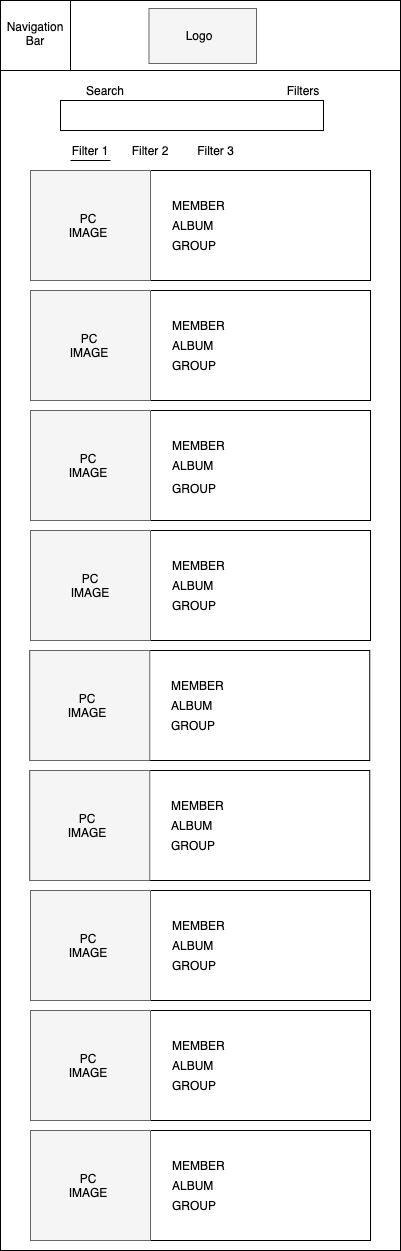

The diagram above was exported from draw.io. Its source (the exported page's mxGraphModel, read from the mxfile embedded in the PNG):
<mxGraphModel dx="1886" dy="1130" grid="1" gridSize="10" guides="1" tooltips="1" connect="1" arrows="1" fold="1" page="1" pageScale="1" pageWidth="850" pageHeight="1100" math="0" shadow="0">
  <root>
    <mxCell id="0" />
    <mxCell id="1" parent="0" />
    <mxCell id="2" value="" style="rounded=0;whiteSpace=wrap;html=1;" vertex="1" parent="1">
      <mxGeometry x="220" y="110" width="400" height="1250" as="geometry" />
    </mxCell>
    <mxCell id="3" value="" style="rounded=0;whiteSpace=wrap;html=1;" vertex="1" parent="1">
      <mxGeometry x="220" y="110" width="400" height="70" as="geometry" />
    </mxCell>
    <mxCell id="4" value="&lt;font style=&quot;font-size: 14px&quot;&gt;LOGO&lt;/font&gt;" style="text;html=1;fillColor=none;align=center;verticalAlign=middle;whiteSpace=wrap;rounded=0;strokeColor=#000000;" vertex="1" parent="1">
      <mxGeometry x="365" y="115" width="110" height="65" as="geometry" />
    </mxCell>
    <mxCell id="5" value="" style="rounded=0;whiteSpace=wrap;html=1;strokeWidth=1;" vertex="1" parent="1">
      <mxGeometry x="280" y="210" width="263" height="30" as="geometry" />
    </mxCell>
    <mxCell id="6" value="Navigation&lt;br&gt;Bar" style="text;html=1;strokeColor=none;fillColor=none;align=center;verticalAlign=middle;whiteSpace=wrap;rounded=0;" vertex="1" parent="1">
      <mxGeometry x="230" y="125" width="60" height="40" as="geometry" />
    </mxCell>
    <mxCell id="7" value="" style="rounded=0;whiteSpace=wrap;html=1;strokeColor=#000000;" vertex="1" parent="1">
      <mxGeometry x="220" y="110" width="400" height="70" as="geometry" />
    </mxCell>
    <mxCell id="8" value="" style="rounded=0;whiteSpace=wrap;html=1;strokeColor=#666666;fillColor=#f5f5f5;fontColor=#333333;" vertex="1" parent="1">
      <mxGeometry x="368.5" y="118" width="107.5" height="55" as="geometry" />
    </mxCell>
    <mxCell id="9" value="Logo" style="text;html=1;strokeColor=none;fillColor=none;align=center;verticalAlign=middle;whiteSpace=wrap;rounded=0;" vertex="1" parent="1">
      <mxGeometry x="399.25" y="135" width="40" height="20" as="geometry" />
    </mxCell>
    <mxCell id="10" value="" style="whiteSpace=wrap;html=1;aspect=fixed;strokeColor=#000000;" vertex="1" parent="1">
      <mxGeometry x="220" y="110" width="70" height="70" as="geometry" />
    </mxCell>
    <mxCell id="11" value="Navigation&lt;br&gt;Bar" style="text;html=1;strokeColor=none;fillColor=none;align=center;verticalAlign=middle;whiteSpace=wrap;rounded=0;" vertex="1" parent="1">
      <mxGeometry x="235" y="133" width="40" height="20" as="geometry" />
    </mxCell>
    <mxCell id="12" value="Search" style="text;html=1;strokeColor=none;fillColor=none;align=center;verticalAlign=middle;whiteSpace=wrap;rounded=0;" vertex="1" parent="1">
      <mxGeometry x="305" y="190" width="40" height="20" as="geometry" />
    </mxCell>
    <mxCell id="13" value="" style="rounded=0;whiteSpace=wrap;html=1;" vertex="1" parent="1">
      <mxGeometry x="250" y="280" width="340" height="110" as="geometry" />
    </mxCell>
    <mxCell id="14" value="" style="rounded=0;whiteSpace=wrap;html=1;" vertex="1" parent="1">
      <mxGeometry x="250" y="400" width="340" height="110" as="geometry" />
    </mxCell>
    <mxCell id="15" value="" style="rounded=0;whiteSpace=wrap;html=1;" vertex="1" parent="1">
      <mxGeometry x="250" y="520" width="340" height="110" as="geometry" />
    </mxCell>
    <mxCell id="16" value="" style="rounded=0;whiteSpace=wrap;html=1;" vertex="1" parent="1">
      <mxGeometry x="250" y="640" width="340" height="110" as="geometry" />
    </mxCell>
    <mxCell id="17" value="" style="rounded=0;whiteSpace=wrap;html=1;strokeColor=#666666;fontColor=#333333;fillColor=#f5f5f5;" vertex="1" parent="1">
      <mxGeometry x="250" y="280" width="120" height="110" as="geometry" />
    </mxCell>
    <mxCell id="18" value="" style="rounded=0;whiteSpace=wrap;html=1;strokeColor=#666666;fontColor=#333333;fillColor=#f5f5f5;" vertex="1" parent="1">
      <mxGeometry x="250" y="400" width="120" height="110" as="geometry" />
    </mxCell>
    <mxCell id="19" value="" style="rounded=0;whiteSpace=wrap;html=1;strokeColor=#666666;fontColor=#333333;fillColor=#f5f5f5;" vertex="1" parent="1">
      <mxGeometry x="250" y="520" width="120" height="110" as="geometry" />
    </mxCell>
    <mxCell id="20" value="" style="rounded=0;whiteSpace=wrap;html=1;strokeColor=#666666;fontColor=#333333;fillColor=#f5f5f5;" vertex="1" parent="1">
      <mxGeometry x="250" y="640" width="120" height="110" as="geometry" />
    </mxCell>
    <mxCell id="21" value="MEMBER" style="text;html=1;strokeColor=none;fillColor=none;align=left;verticalAlign=middle;whiteSpace=wrap;rounded=0;" vertex="1" parent="1">
      <mxGeometry x="390" y="305" width="185" height="20" as="geometry" />
    </mxCell>
    <mxCell id="22" value="ALBUM" style="text;html=1;strokeColor=none;fillColor=none;align=left;verticalAlign=middle;whiteSpace=wrap;rounded=0;" vertex="1" parent="1">
      <mxGeometry x="390" y="325" width="185" height="20" as="geometry" />
    </mxCell>
    <mxCell id="23" value="GROUP" style="text;html=1;strokeColor=none;fillColor=none;align=left;verticalAlign=middle;whiteSpace=wrap;rounded=0;" vertex="1" parent="1">
      <mxGeometry x="390" y="345" width="185" height="20" as="geometry" />
    </mxCell>
    <mxCell id="24" value="MEMBER" style="text;html=1;strokeColor=none;fillColor=none;align=left;verticalAlign=middle;whiteSpace=wrap;rounded=0;" vertex="1" parent="1">
      <mxGeometry x="390" y="425" width="185" height="20" as="geometry" />
    </mxCell>
    <mxCell id="25" value="ALBUM" style="text;html=1;strokeColor=none;fillColor=none;align=left;verticalAlign=middle;whiteSpace=wrap;rounded=0;" vertex="1" parent="1">
      <mxGeometry x="390" y="445" width="185" height="20" as="geometry" />
    </mxCell>
    <mxCell id="26" value="GROUP" style="text;html=1;strokeColor=none;fillColor=none;align=left;verticalAlign=middle;whiteSpace=wrap;rounded=0;" vertex="1" parent="1">
      <mxGeometry x="390" y="465" width="185" height="20" as="geometry" />
    </mxCell>
    <mxCell id="27" value="MEMBER" style="text;html=1;strokeColor=none;fillColor=none;align=left;verticalAlign=middle;whiteSpace=wrap;rounded=0;" vertex="1" parent="1">
      <mxGeometry x="390" y="545" width="185" height="20" as="geometry" />
    </mxCell>
    <mxCell id="28" value="ALBUM" style="text;html=1;strokeColor=none;fillColor=none;align=left;verticalAlign=middle;whiteSpace=wrap;rounded=0;" vertex="1" parent="1">
      <mxGeometry x="390" y="565" width="185" height="20" as="geometry" />
    </mxCell>
    <mxCell id="29" value="GROUP" style="text;html=1;strokeColor=none;fillColor=none;align=left;verticalAlign=middle;whiteSpace=wrap;rounded=0;" vertex="1" parent="1">
      <mxGeometry x="390" y="585" width="185" height="25" as="geometry" />
    </mxCell>
    <mxCell id="30" value="MEMBER" style="text;html=1;strokeColor=none;fillColor=none;align=left;verticalAlign=middle;whiteSpace=wrap;rounded=0;" vertex="1" parent="1">
      <mxGeometry x="390" y="665" width="185" height="20" as="geometry" />
    </mxCell>
    <mxCell id="31" value="ALBUM" style="text;html=1;strokeColor=none;fillColor=none;align=left;verticalAlign=middle;whiteSpace=wrap;rounded=0;" vertex="1" parent="1">
      <mxGeometry x="390" y="685" width="185" height="20" as="geometry" />
    </mxCell>
    <mxCell id="32" value="GROUP" style="text;html=1;strokeColor=none;fillColor=none;align=left;verticalAlign=middle;whiteSpace=wrap;rounded=0;" vertex="1" parent="1">
      <mxGeometry x="390" y="705" width="185" height="20" as="geometry" />
    </mxCell>
    <mxCell id="33" value="" style="endArrow=none;html=1;exitX=0;exitY=1;exitDx=0;exitDy=0;entryX=1;entryY=1;entryDx=0;entryDy=0;" edge="1" source="41" target="41" parent="1">
      <mxGeometry width="50" height="50" relative="1" as="geometry">
        <mxPoint x="63.75" y="160" as="sourcePoint" />
        <mxPoint x="111.25" y="160" as="targetPoint" />
      </mxGeometry>
    </mxCell>
    <mxCell id="34" value="Filter 2" style="text;html=1;strokeColor=none;fillColor=none;align=center;verticalAlign=middle;whiteSpace=wrap;rounded=0;" vertex="1" parent="1">
      <mxGeometry x="350" y="250" width="40" height="20" as="geometry" />
    </mxCell>
    <mxCell id="35" value="Filter 3" style="text;html=1;strokeColor=none;fillColor=none;align=center;verticalAlign=middle;whiteSpace=wrap;rounded=0;" vertex="1" parent="1">
      <mxGeometry x="399" y="251" width="72.75" height="18.71" as="geometry" />
    </mxCell>
    <mxCell id="36" value="Filters" style="text;html=1;strokeColor=none;fillColor=none;align=center;verticalAlign=middle;whiteSpace=wrap;rounded=0;" vertex="1" parent="1">
      <mxGeometry x="503" y="190" width="40" height="20" as="geometry" />
    </mxCell>
    <mxCell id="37" value="PC IMAGE" style="text;html=1;strokeColor=none;fillColor=none;align=center;verticalAlign=middle;whiteSpace=wrap;rounded=0;" vertex="1" parent="1">
      <mxGeometry x="287.5" y="325" width="40" height="20" as="geometry" />
    </mxCell>
    <mxCell id="38" value="PC IMAGE" style="text;html=1;strokeColor=none;fillColor=none;align=center;verticalAlign=middle;whiteSpace=wrap;rounded=0;" vertex="1" parent="1">
      <mxGeometry x="289.25" y="445" width="40" height="20" as="geometry" />
    </mxCell>
    <mxCell id="39" value="PC IMAGE" style="text;html=1;strokeColor=none;fillColor=none;align=center;verticalAlign=middle;whiteSpace=wrap;rounded=0;" vertex="1" parent="1">
      <mxGeometry x="287.5" y="565" width="40" height="20" as="geometry" />
    </mxCell>
    <mxCell id="40" value="PC IMAGE" style="text;html=1;strokeColor=none;fillColor=none;align=center;verticalAlign=middle;whiteSpace=wrap;rounded=0;" vertex="1" parent="1">
      <mxGeometry x="290" y="685" width="40" height="20" as="geometry" />
    </mxCell>
    <mxCell id="41" value="Filter 1" style="text;html=1;strokeColor=none;fillColor=none;align=center;verticalAlign=middle;whiteSpace=wrap;rounded=0;" vertex="1" parent="1">
      <mxGeometry x="290" y="250" width="40" height="20" as="geometry" />
    </mxCell>
    <mxCell id="42" value="" style="rounded=0;whiteSpace=wrap;html=1;" vertex="1" parent="1">
      <mxGeometry x="249.25" y="760" width="340" height="110" as="geometry" />
    </mxCell>
    <mxCell id="43" value="" style="rounded=0;whiteSpace=wrap;html=1;strokeColor=#666666;fontColor=#333333;fillColor=#f5f5f5;" vertex="1" parent="1">
      <mxGeometry x="249.25" y="760" width="120" height="110" as="geometry" />
    </mxCell>
    <mxCell id="44" value="MEMBER" style="text;html=1;strokeColor=none;fillColor=none;align=left;verticalAlign=middle;whiteSpace=wrap;rounded=0;" vertex="1" parent="1">
      <mxGeometry x="389.25" y="785" width="185" height="20" as="geometry" />
    </mxCell>
    <mxCell id="45" value="ALBUM" style="text;html=1;strokeColor=none;fillColor=none;align=left;verticalAlign=middle;whiteSpace=wrap;rounded=0;" vertex="1" parent="1">
      <mxGeometry x="389.25" y="805" width="185" height="20" as="geometry" />
    </mxCell>
    <mxCell id="46" value="GROUP" style="text;html=1;strokeColor=none;fillColor=none;align=left;verticalAlign=middle;whiteSpace=wrap;rounded=0;" vertex="1" parent="1">
      <mxGeometry x="389.25" y="825" width="185" height="20" as="geometry" />
    </mxCell>
    <mxCell id="47" value="PC IMAGE" style="text;html=1;strokeColor=none;fillColor=none;align=center;verticalAlign=middle;whiteSpace=wrap;rounded=0;" vertex="1" parent="1">
      <mxGeometry x="286.75" y="805" width="40" height="20" as="geometry" />
    </mxCell>
    <mxCell id="48" value="" style="rounded=0;whiteSpace=wrap;html=1;" vertex="1" parent="1">
      <mxGeometry x="249.25" y="880" width="340" height="110" as="geometry" />
    </mxCell>
    <mxCell id="49" value="" style="rounded=0;whiteSpace=wrap;html=1;strokeColor=#666666;fontColor=#333333;fillColor=#f5f5f5;" vertex="1" parent="1">
      <mxGeometry x="249.25" y="880" width="120" height="110" as="geometry" />
    </mxCell>
    <mxCell id="50" value="MEMBER" style="text;html=1;strokeColor=none;fillColor=none;align=left;verticalAlign=middle;whiteSpace=wrap;rounded=0;" vertex="1" parent="1">
      <mxGeometry x="389.25" y="905" width="185" height="20" as="geometry" />
    </mxCell>
    <mxCell id="51" value="ALBUM" style="text;html=1;strokeColor=none;fillColor=none;align=left;verticalAlign=middle;whiteSpace=wrap;rounded=0;" vertex="1" parent="1">
      <mxGeometry x="389.25" y="925" width="185" height="20" as="geometry" />
    </mxCell>
    <mxCell id="52" value="GROUP" style="text;html=1;strokeColor=none;fillColor=none;align=left;verticalAlign=middle;whiteSpace=wrap;rounded=0;" vertex="1" parent="1">
      <mxGeometry x="389.25" y="945" width="185" height="20" as="geometry" />
    </mxCell>
    <mxCell id="53" value="PC IMAGE" style="text;html=1;strokeColor=none;fillColor=none;align=center;verticalAlign=middle;whiteSpace=wrap;rounded=0;" vertex="1" parent="1">
      <mxGeometry x="286.75" y="925" width="40" height="20" as="geometry" />
    </mxCell>
    <mxCell id="54" value="" style="rounded=0;whiteSpace=wrap;html=1;" vertex="1" parent="1">
      <mxGeometry x="250" y="1000" width="340" height="110" as="geometry" />
    </mxCell>
    <mxCell id="55" value="" style="rounded=0;whiteSpace=wrap;html=1;strokeColor=#666666;fontColor=#333333;fillColor=#f5f5f5;" vertex="1" parent="1">
      <mxGeometry x="250" y="1000" width="120" height="110" as="geometry" />
    </mxCell>
    <mxCell id="56" value="MEMBER" style="text;html=1;strokeColor=none;fillColor=none;align=left;verticalAlign=middle;whiteSpace=wrap;rounded=0;" vertex="1" parent="1">
      <mxGeometry x="390" y="1025" width="185" height="20" as="geometry" />
    </mxCell>
    <mxCell id="57" value="ALBUM" style="text;html=1;strokeColor=none;fillColor=none;align=left;verticalAlign=middle;whiteSpace=wrap;rounded=0;" vertex="1" parent="1">
      <mxGeometry x="390" y="1045" width="185" height="20" as="geometry" />
    </mxCell>
    <mxCell id="58" value="GROUP" style="text;html=1;strokeColor=none;fillColor=none;align=left;verticalAlign=middle;whiteSpace=wrap;rounded=0;" vertex="1" parent="1">
      <mxGeometry x="390" y="1065" width="185" height="20" as="geometry" />
    </mxCell>
    <mxCell id="59" value="PC IMAGE" style="text;html=1;strokeColor=none;fillColor=none;align=center;verticalAlign=middle;whiteSpace=wrap;rounded=0;" vertex="1" parent="1">
      <mxGeometry x="287.5" y="1045" width="40" height="20" as="geometry" />
    </mxCell>
    <mxCell id="60" value="" style="rounded=0;whiteSpace=wrap;html=1;" vertex="1" parent="1">
      <mxGeometry x="250" y="1120" width="340" height="110" as="geometry" />
    </mxCell>
    <mxCell id="61" value="" style="rounded=0;whiteSpace=wrap;html=1;strokeColor=#666666;fontColor=#333333;fillColor=#f5f5f5;" vertex="1" parent="1">
      <mxGeometry x="250" y="1120" width="120" height="110" as="geometry" />
    </mxCell>
    <mxCell id="62" value="MEMBER" style="text;html=1;strokeColor=none;fillColor=none;align=left;verticalAlign=middle;whiteSpace=wrap;rounded=0;" vertex="1" parent="1">
      <mxGeometry x="390" y="1145" width="185" height="20" as="geometry" />
    </mxCell>
    <mxCell id="63" value="ALBUM" style="text;html=1;strokeColor=none;fillColor=none;align=left;verticalAlign=middle;whiteSpace=wrap;rounded=0;" vertex="1" parent="1">
      <mxGeometry x="390" y="1165" width="185" height="20" as="geometry" />
    </mxCell>
    <mxCell id="64" value="GROUP" style="text;html=1;strokeColor=none;fillColor=none;align=left;verticalAlign=middle;whiteSpace=wrap;rounded=0;" vertex="1" parent="1">
      <mxGeometry x="390" y="1185" width="185" height="20" as="geometry" />
    </mxCell>
    <mxCell id="65" value="PC IMAGE" style="text;html=1;strokeColor=none;fillColor=none;align=center;verticalAlign=middle;whiteSpace=wrap;rounded=0;" vertex="1" parent="1">
      <mxGeometry x="287.5" y="1165" width="40" height="20" as="geometry" />
    </mxCell>
    <mxCell id="66" value="" style="rounded=0;whiteSpace=wrap;html=1;" vertex="1" parent="1">
      <mxGeometry x="250" y="1240" width="340" height="110" as="geometry" />
    </mxCell>
    <mxCell id="67" value="" style="rounded=0;whiteSpace=wrap;html=1;strokeColor=#666666;fontColor=#333333;fillColor=#f5f5f5;" vertex="1" parent="1">
      <mxGeometry x="250" y="1240" width="120" height="110" as="geometry" />
    </mxCell>
    <mxCell id="68" value="MEMBER" style="text;html=1;strokeColor=none;fillColor=none;align=left;verticalAlign=middle;whiteSpace=wrap;rounded=0;" vertex="1" parent="1">
      <mxGeometry x="390" y="1265" width="185" height="20" as="geometry" />
    </mxCell>
    <mxCell id="69" value="ALBUM" style="text;html=1;strokeColor=none;fillColor=none;align=left;verticalAlign=middle;whiteSpace=wrap;rounded=0;" vertex="1" parent="1">
      <mxGeometry x="390" y="1285" width="185" height="20" as="geometry" />
    </mxCell>
    <mxCell id="70" value="GROUP" style="text;html=1;strokeColor=none;fillColor=none;align=left;verticalAlign=middle;whiteSpace=wrap;rounded=0;" vertex="1" parent="1">
      <mxGeometry x="390" y="1305" width="185" height="20" as="geometry" />
    </mxCell>
    <mxCell id="71" value="PC IMAGE" style="text;html=1;strokeColor=none;fillColor=none;align=center;verticalAlign=middle;whiteSpace=wrap;rounded=0;" vertex="1" parent="1">
      <mxGeometry x="287.5" y="1285" width="40" height="20" as="geometry" />
    </mxCell>
  </root>
</mxGraphModel>